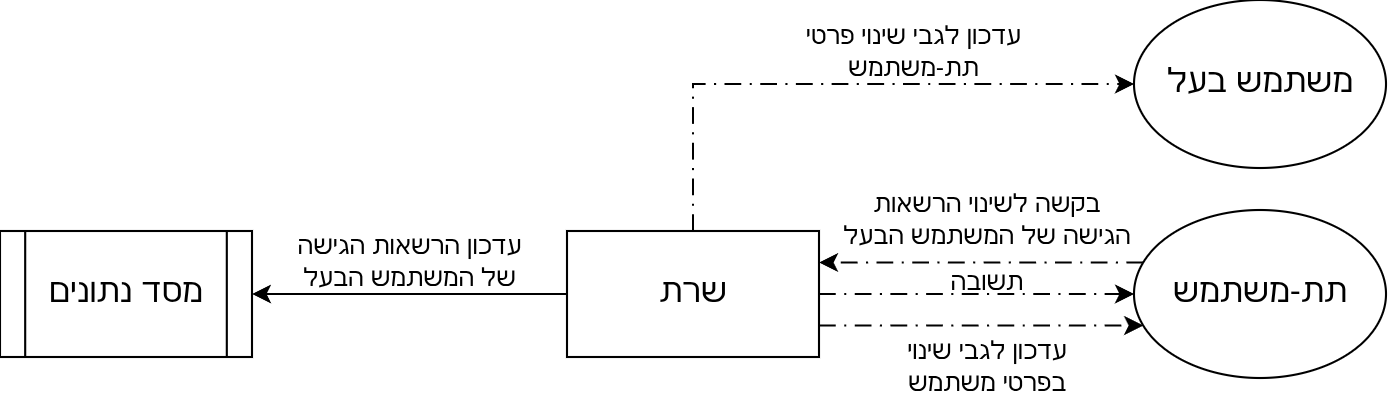

The diagram above was exported from draw.io. Its source (the exported page's mxGraphModel, read from the mxfile embedded in the PNG):
<mxGraphModel dx="678" dy="401" grid="1" gridSize="10" guides="1" tooltips="1" connect="1" arrows="1" fold="1" page="1" pageScale="1" pageWidth="850" pageHeight="1100" math="0" shadow="0">
  <root>
    <mxCell id="0" />
    <mxCell id="1" parent="0" />
    <mxCell id="a2DlJLH1b4CRjQ99sm9D-1" parent="1" style="shape=process;whiteSpace=wrap;html=1;backgroundOutline=1;" value="&lt;font style=&quot;font-size: 16px;&quot;&gt;מסד נתונים&lt;/font&gt;" vertex="1">
      <mxGeometry height="60" width="120" x="80" y="320" as="geometry" />
    </mxCell>
    <mxCell id="CNXyyuWQc9ozS6t-VBe9-3" edge="1" parent="1" source="a2DlJLH1b4CRjQ99sm9D-2" style="edgeStyle=orthogonalEdgeStyle;rounded=0;orthogonalLoop=1;jettySize=auto;html=1;entryX=0;entryY=0.5;entryDx=0;entryDy=0;dashed=1;dashPattern=8 4 1 4;" target="a2DlJLH1b4CRjQ99sm9D-3">
      <mxGeometry relative="1" as="geometry" />
    </mxCell>
    <mxCell id="CNXyyuWQc9ozS6t-VBe9-6" edge="1" parent="1" source="a2DlJLH1b4CRjQ99sm9D-2" style="edgeStyle=orthogonalEdgeStyle;rounded=0;orthogonalLoop=1;jettySize=auto;html=1;entryX=0;entryY=0.5;entryDx=0;entryDy=0;dashed=1;dashPattern=8 4 1 4;" target="CNXyyuWQc9ozS6t-VBe9-5">
      <mxGeometry relative="1" as="geometry">
        <Array as="points">
          <mxPoint x="410" y="250" />
        </Array>
      </mxGeometry>
    </mxCell>
    <mxCell id="CNXyyuWQc9ozS6t-VBe9-8" edge="1" parent="1" source="a2DlJLH1b4CRjQ99sm9D-2" style="edgeStyle=orthogonalEdgeStyle;rounded=0;orthogonalLoop=1;jettySize=auto;html=1;entryX=1;entryY=0.5;entryDx=0;entryDy=0;" target="a2DlJLH1b4CRjQ99sm9D-1">
      <mxGeometry relative="1" as="geometry" />
    </mxCell>
    <mxCell id="a2DlJLH1b4CRjQ99sm9D-2" parent="1" style="rounded=0;whiteSpace=wrap;html=1;" value="&lt;font style=&quot;font-size: 16px;&quot;&gt;שרת&lt;/font&gt;" vertex="1">
      <mxGeometry height="60" width="120" x="350" y="320" as="geometry" />
    </mxCell>
    <mxCell id="a2DlJLH1b4CRjQ99sm9D-4" edge="1" parent="1" source="a2DlJLH1b4CRjQ99sm9D-3" style="edgeStyle=orthogonalEdgeStyle;rounded=0;orthogonalLoop=1;jettySize=auto;html=1;entryX=1;entryY=0.25;entryDx=0;entryDy=0;dashed=1;dashPattern=8 4 1 4;" target="a2DlJLH1b4CRjQ99sm9D-2">
      <mxGeometry relative="1" as="geometry">
        <Array as="points">
          <mxPoint x="610" y="335" />
          <mxPoint x="610" y="335" />
        </Array>
      </mxGeometry>
    </mxCell>
    <mxCell id="a2DlJLH1b4CRjQ99sm9D-6" edge="1" parent="1" source="a2DlJLH1b4CRjQ99sm9D-2" style="edgeStyle=orthogonalEdgeStyle;rounded=0;orthogonalLoop=1;jettySize=auto;html=1;exitX=1;exitY=0.75;exitDx=0;exitDy=0;dashed=1;dashPattern=8 4 1 4;" target="a2DlJLH1b4CRjQ99sm9D-3">
      <mxGeometry relative="1" as="geometry">
        <Array as="points">
          <mxPoint x="610" y="365" />
          <mxPoint x="610" y="365" />
        </Array>
      </mxGeometry>
    </mxCell>
    <mxCell id="a2DlJLH1b4CRjQ99sm9D-3" parent="1" style="ellipse;whiteSpace=wrap;html=1;" value="&lt;span style=&quot;font-size: 16px;&quot;&gt;תת-משתמש&lt;/span&gt;" vertex="1">
      <mxGeometry height="80" width="120" x="620" y="310" as="geometry" />
    </mxCell>
    <mxCell id="CNXyyuWQc9ozS6t-VBe9-1" parent="1" style="text;html=1;whiteSpace=wrap;strokeColor=none;fillColor=none;align=center;verticalAlign=middle;rounded=0;" value="בקשה לשינוי הרשאות הגישה של המשתמש הבעל" vertex="1">
      <mxGeometry height="30" width="140" x="480" y="300" as="geometry" />
    </mxCell>
    <mxCell id="CNXyyuWQc9ozS6t-VBe9-2" parent="1" style="text;html=1;whiteSpace=wrap;strokeColor=none;fillColor=none;align=center;verticalAlign=middle;rounded=0;" value="תשובה" vertex="1">
      <mxGeometry height="30" width="60" x="520" y="330" as="geometry" />
    </mxCell>
    <mxCell id="CNXyyuWQc9ozS6t-VBe9-4" parent="1" style="text;html=1;whiteSpace=wrap;strokeColor=none;fillColor=none;align=center;verticalAlign=middle;rounded=0;" value="עדכון לגבי שינוי בפרטי משתמש" vertex="1">
      <mxGeometry height="30" width="100" x="500" y="370" as="geometry" />
    </mxCell>
    <mxCell id="CNXyyuWQc9ozS6t-VBe9-5" parent="1" style="ellipse;whiteSpace=wrap;html=1;" value="&lt;font style=&quot;font-size: 16px;&quot;&gt;משתמש בעל&lt;/font&gt;" vertex="1">
      <mxGeometry height="80" width="120" x="620" y="210" as="geometry" />
    </mxCell>
    <mxCell id="CNXyyuWQc9ozS6t-VBe9-7" parent="1" style="text;html=1;whiteSpace=wrap;strokeColor=none;fillColor=none;align=center;verticalAlign=middle;rounded=0;" value="עדכון לגבי שינוי פרטי תת-משתמש" vertex="1">
      <mxGeometry height="30" width="170" x="430" y="220" as="geometry" />
    </mxCell>
    <mxCell id="CNXyyuWQc9ozS6t-VBe9-9" parent="1" style="text;html=1;whiteSpace=wrap;strokeColor=none;fillColor=none;align=center;verticalAlign=middle;rounded=0;" value="עדכון הרשאות הגישה של המשתמש הבעל" vertex="1">
      <mxGeometry height="30" width="110" x="220" y="320" as="geometry" />
    </mxCell>
  </root>
</mxGraphModel>